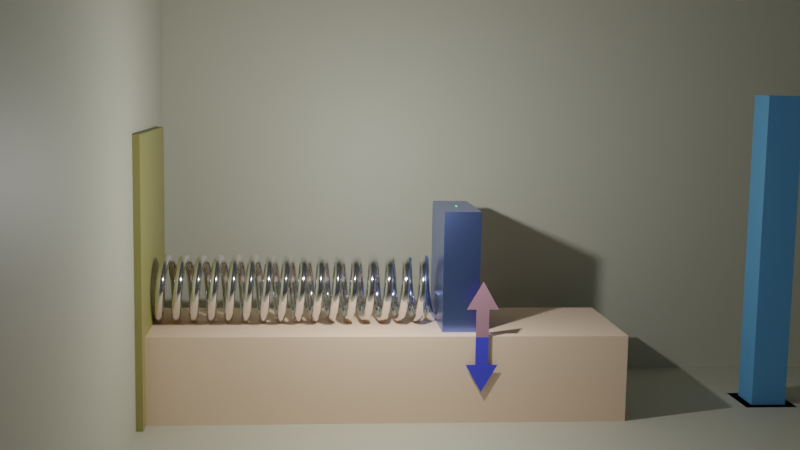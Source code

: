 # Source: spring.blend  (saved by Blender 3.4.6; exported with 4.5.12 LTS)
import bpy
from mathutils import Matrix  # noqa: F401  (used for matrix-valued properties, if any)

bpy.ops.wm.read_factory_settings(use_empty=True)
scene = bpy.context.scene
scene.name = 'Scene'

# ---- collections
col_collection = bpy.data.collections.new('Collection'); scene.collection.children.link(col_collection)

# ---- materials (node trees are filled in below, after node groups)
mat_energy_material = bpy.data.materials.new('Energy Material')
mat_energy_material.surface_render_method = 'BLENDED'
mat_energy_material.blend_method = 'BLEND'
mat_energy_material.alpha_threshold = 0.0
mat_energy_material.use_transparent_shadow = False
mat_energy_material.use_raytrace_refraction = True
mat_energy_material.use_screen_refraction = True
mat_energy_material.thickness_mode = 'SLAB'
mat_energy_material.roughness = 0.5
mat_energy_material.line_color = (0.0, 0.0, 0.0, 1.0)
mat_spring_material = bpy.data.materials.new('Spring Material')
mat_spring_material.use_transparent_shadow = False
mat_plunger_material = bpy.data.materials.new('Plunger Material')
mat_plunger_material.use_transparent_shadow = False
mat_base_material = bpy.data.materials.new('Base Material')
mat_base_material.use_transparent_shadow = False
mat_base_material.use_raytrace_refraction = True
mat_base_material.use_screen_refraction = True
mat_base_material.thickness_mode = 'SLAB'
mat_graph_material = bpy.data.materials.new('Graph Material')
mat_graph_material.use_transparent_shadow = False
mat_amplitude_material = bpy.data.materials.new('Amplitude Material')
mat_amplitude_material.use_transparent_shadow = False
mat_wall_material = bpy.data.materials.new('Wall Material')
mat_wall_material.use_transparent_shadow = False
mat_reaction_arrow_material = bpy.data.materials.new('Reaction Arrow Material')
mat_reaction_arrow_material.use_transparent_shadow = False
mat_weight_arrow_material = bpy.data.materials.new('Weight Arrow Material')
mat_weight_arrow_material.use_transparent_shadow = False
mat_material = bpy.data.materials.new('Material')
mat_material.use_transparent_shadow = False

# ---- node groups
ng_getarrow_076 = bpy.data.node_groups.new('getArrow.076', 'GeometryNodeTree')
_s = ng_getarrow_076.interface.new_socket(name='Arrow', in_out='OUTPUT', socket_type='NodeSocketGeometry')
_s = ng_getarrow_076.interface.new_socket(name='Head Size', in_out='INPUT', socket_type='NodeSocketFloat')
_s = ng_getarrow_076.interface.new_socket(name='Arrow Length', in_out='INPUT', socket_type='NodeSocketFloat')
_s = ng_getarrow_076.interface.new_socket(name='Thickness Factor#', in_out='INPUT', socket_type='NodeSocketFloat')
_s.default_value = 0.5
_s = ng_getarrow_076.interface.new_socket(name='Arrow Material', in_out='INPUT', socket_type='NodeSocketMaterial')
ng_getarrow_076.is_modifier = True
_N = ng_getarrow_076.nodes; _L = ng_getarrow_076.links
n0 = _N.new('NodeGroupInput'); n0.name = 'Group Input'; n0.location = (-3180, -22)
n0.label = 'Group Input'
n1 = _N.new('GeometryNodeCurvePrimitiveCircle'); n1.name = 'Curve Circle'; n1.location = (-1280, 220)
n1.inputs[0].default_value = 3
n2 = _N.new('ShaderNodeMath'); n2.name = 'Math'; n2.location = (-2990, 77)
n2.label = 'Multiply'
n2.operation = 'MULTIPLY'
n2.inputs[0].default_value = 2.0
n3 = _N.new('ShaderNodeMath'); n3.name = 'Math.001'; n3.location = (-2990, 259)
n3.operation = 'COSINE'
n4 = _N.new('ShaderNodeMath'); n4.name = 'Math.002'; n4.location = (-3180, 160)
n4.operation = 'RADIANS'
n4.inputs[0].default_value = 30.0
n5 = _N.new('ShaderNodeMath'); n5.name = 'Math.003'; n5.location = (-2800, 168)
n5.label = 'Multiply'
n5.operation = 'MULTIPLY'
n6 = _N.new('ShaderNodeMath'); n6.name = 'Math.004'; n6.location = (-2800, -36)
n6.operation = 'SINE'
n7 = _N.new('ShaderNodeMath'); n7.name = 'Math.005'; n7.location = (-2990, -127)
n7.operation = 'RADIANS'
n7.inputs[0].default_value = 60.0
n8 = _N.new('ShaderNodeMath'); n8.name = 'Math.006'; n8.location = (-2610, 77)
n8.label = 'Multiply'
n8.operation = 'MULTIPLY'
n9 = _N.new('ShaderNodeMath'); n9.name = 'Math.007'; n9.location = (-1660, 179)
n9.label = 'Multiply'
n9.operation = 'MULTIPLY'
n10 = _N.new('ShaderNodeMath'); n10.name = 'Math.008'; n10.location = (-2420, 77)
n10.label = 'Subtract'
n10.operation = 'SUBTRACT'
n11 = _N.new('GeometryNodeCurvePrimitiveQuadrilateral'); n11.name = 'Quadrilateral'; n11.location = (-1470, 149)
n12 = _N.new('ShaderNodeMath'); n12.name = 'Math.009'; n12.location = (-2230, 77)
n12.label = 'Multiply'
n12.operation = 'MULTIPLY'
n12.inputs[0].default_value = -1.0
n13 = _N.new('ShaderNodeMath'); n13.name = 'Math.010'; n13.location = (-2040, 77)
n13.label = 'Divide'
n13.operation = 'DIVIDE'
n13.inputs[1].default_value = 2.0
n14 = _N.new('ShaderNodeMath'); n14.name = 'Math.011'; n14.location = (-1850, 77)
n14.label = 'Add'
n15 = _N.new('ShaderNodeMath'); n15.name = 'Math.012'; n15.location = (-1660, -25)
n15.label = 'Subtract'
n15.operation = 'SUBTRACT'
n16 = _N.new('GeometryNodeTransform'); n16.name = 'Transform'; n16.location = (-1280, 41)
n17 = _N.new('ShaderNodeCombineXYZ'); n17.name = 'Combine XYZ'; n17.location = (-1470, -30)
n18 = _N.new('GeometryNodeRealizeInstances'); n18.name = 'Realize Instances'; n18.location = (-900, -47)
n19 = _N.new('GeometryNodeJoinGeometry'); n19.name = 'Join Geometry'; n19.location = (-1090, -64)
n20 = _N.new('ShaderNodeMath'); n20.name = 'Math.013'; n20.location = (-1090, 140)
n20.label = 'Subtract'
n20.operation = 'SUBTRACT'
n21 = _N.new('GeometryNodeSetPosition'); n21.name = 'Set Position'; n21.location = (-710, 70)
n22 = _N.new('ShaderNodeCombineXYZ'); n22.name = 'Combine XYZ.001'; n22.location = (-900, 122)
n23 = _N.new('GeometryNodeFillCurve'); n23.name = 'Fill Curve'; n23.location = (-520, 52)
n24 = _N.new('GeometryNodeSetMaterial'); n24.name = 'Set Material'; n24.location = (-330, 60)
n25 = _N.new('NodeGroupOutput'); n25.name = 'Group Output.001'; n25.location = (-140, 36)
_L.new(n0.outputs[0], n1.inputs[4])
_L.new(n0.outputs[0], n2.inputs[1])
_L.new(n4.outputs[0], n3.inputs[0])
_L.new(n2.outputs[0], n5.inputs[0])
_L.new(n3.outputs[0], n5.inputs[1])
_L.new(n7.outputs[0], n6.inputs[0])
_L.new(n5.outputs[0], n8.inputs[0])
_L.new(n6.outputs[0], n8.inputs[1])
_L.new(n5.outputs[0], n9.inputs[0])
_L.new(n0.outputs[2], n9.inputs[1])
_L.new(n0.outputs[1], n10.inputs[0])
_L.new(n8.outputs[0], n10.inputs[1])
_L.new(n10.outputs[0], n11.inputs[0])
_L.new(n9.outputs[0], n11.inputs[1])
_L.new(n10.outputs[0], n12.inputs[1])
_L.new(n12.outputs[0], n13.inputs[0])
_L.new(n13.outputs[0], n14.inputs[0])
_L.new(n0.outputs[0], n14.inputs[1])
_L.new(n14.outputs[0], n15.inputs[0])
_L.new(n8.outputs[0], n15.inputs[1])
_L.new(n15.outputs[0], n17.inputs[0])
_L.new(n11.outputs[0], n16.inputs[0])
_L.new(n17.outputs[0], n16.inputs[1])
_L.new(n1.outputs[0], n19.inputs[0])
_L.new(n16.outputs[0], n19.inputs[0])
_L.new(n19.outputs[0], n18.inputs[0])
_L.new(n0.outputs[1], n20.inputs[0])
_L.new(n0.outputs[0], n20.inputs[1])
_L.new(n20.outputs[0], n22.inputs[0])
_L.new(n18.outputs[0], n21.inputs[0])
_L.new(n22.outputs[0], n21.inputs[3])
_L.new(n21.outputs[0], n23.inputs[0])
_L.new(n23.outputs[0], n24.inputs[0])
_L.new(n0.outputs[3], n24.inputs[2])
_L.new(n24.outputs[0], n25.inputs[0])
n25.is_active_output = True
ng_geometry_nodes_group = bpy.data.node_groups.new('Geometry Nodes Group', 'GeometryNodeTree')
_s = ng_geometry_nodes_group.interface.new_socket(name='Geometry', in_out='OUTPUT', socket_type='NodeSocketGeometry')
_s = ng_geometry_nodes_group.interface.new_socket(name='Base Height', in_out='INPUT', socket_type='NodeSocketFloat')
_s.default_value = 2.0
_s = ng_geometry_nodes_group.interface.new_socket(name='Spring Radius', in_out='INPUT', socket_type='NodeSocketFloat')
_s.default_value = 1.0
_s = ng_geometry_nodes_group.interface.new_socket(name='Spring Rotations', in_out='INPUT', socket_type='NodeSocketInt')
_s.default_value = 10
_s = ng_geometry_nodes_group.interface.new_socket(name='Spring Length Per Rotation', in_out='INPUT', socket_type='NodeSocketFloat')
_s.default_value = 0.5
_s = ng_geometry_nodes_group.interface.new_socket(name='Spring Thickness', in_out='INPUT', socket_type='NodeSocketFloat')
_s.default_value = 0.15
_s = ng_geometry_nodes_group.interface.new_socket(name='Force', in_out='INPUT', socket_type='NodeSocketFloat')
_s.default_value = 1.8
_s = ng_geometry_nodes_group.interface.new_socket(name='Elasticity', in_out='INPUT', socket_type='NodeSocketFloat')
_s.default_value = 2.0
_s = ng_geometry_nodes_group.interface.new_socket(name='Damping Factor', in_out='INPUT', socket_type='NodeSocketFloat')
_s.default_value = 0.1
_s = ng_geometry_nodes_group.interface.new_socket(name='Graph Height', in_out='INPUT', socket_type='NodeSocketFloat')
_s.default_value = 5.0
_s = ng_geometry_nodes_group.interface.new_socket(name='Graph Resolution', in_out='INPUT', socket_type='NodeSocketInt')
_s.default_value = 300
_s = ng_geometry_nodes_group.interface.new_socket(name='Graph Granule Size', in_out='INPUT', socket_type='NodeSocketFloat')
_s.default_value = 0.02
_s = ng_geometry_nodes_group.interface.new_socket(name='Indicator Height Factor', in_out='INPUT', socket_type='NodeSocketFloat')
_s.default_value = 4.0
_s = ng_geometry_nodes_group.interface.new_socket(name='Indicator Offset', in_out='INPUT', socket_type='NodeSocketFloat')
_s.default_value = 4.0
_s = ng_geometry_nodes_group.interface.new_socket(name='Energy Cube Material', in_out='INPUT', socket_type='NodeSocketMaterial')
_s.default_value = mat_energy_material
_s = ng_geometry_nodes_group.interface.new_socket(name='Amplitude Cube Material', in_out='INPUT', socket_type='NodeSocketMaterial')
_s.default_value = mat_amplitude_material
_s = ng_geometry_nodes_group.interface.new_socket(name='Spring Material', in_out='INPUT', socket_type='NodeSocketMaterial')
_s.default_value = mat_spring_material
_s = ng_geometry_nodes_group.interface.new_socket(name='Plunger Material', in_out='INPUT', socket_type='NodeSocketMaterial')
_s.default_value = mat_plunger_material
_s = ng_geometry_nodes_group.interface.new_socket(name='Base Material', in_out='INPUT', socket_type='NodeSocketMaterial')
_s.default_value = mat_base_material
_s = ng_geometry_nodes_group.interface.new_socket(name='Wall Material', in_out='INPUT', socket_type='NodeSocketMaterial')
_s.default_value = mat_wall_material
_s = ng_geometry_nodes_group.interface.new_socket(name='Graph Material', in_out='INPUT', socket_type='NodeSocketMaterial')
_s.default_value = mat_graph_material
_s = ng_geometry_nodes_group.interface.new_socket(name='Reaction Arrow Material', in_out='INPUT', socket_type='NodeSocketMaterial')
_s.default_value = mat_reaction_arrow_material
_s = ng_geometry_nodes_group.interface.new_socket(name='Weight Arrow Material', in_out='INPUT', socket_type='NodeSocketMaterial')
_s.default_value = mat_weight_arrow_material
ng_geometry_nodes_group.is_modifier = True
_N = ng_geometry_nodes_group.nodes; _L = ng_geometry_nodes_group.links
n0 = _N.new('GeometryNodeStoreNamedAttribute'); n0.name = 'Store Named Attribute.005'; n0.location = (-6585, 138)
n0.data_type = 'FLOAT_VECTOR'
n0.domain = 'CORNER'
n0.inputs[2].default_value = 'uv_map'
n1 = _N.new('GeometryNodeStoreNamedAttribute'); n1.name = 'Store Named Attribute.004'; n1.location = (-1875, 155)
n1.data_type = 'FLOAT_VECTOR'
n1.domain = 'CORNER'
n1.inputs[2].default_value = 'uv_map'
n2 = _N.new('GeometryNodeStoreNamedAttribute'); n2.name = 'Store Named Attribute.003'; n2.location = (-2255, -409)
n2.data_type = 'FLOAT_VECTOR'
n2.domain = 'CORNER'
n2.inputs[2].default_value = 'uv_map'
n3 = _N.new('GeometryNodeStoreNamedAttribute'); n3.name = 'Store Named Attribute.002'; n3.location = (-5420, 159)
n3.data_type = 'FLOAT_VECTOR'
n3.domain = 'CORNER'
n3.inputs[2].default_value = 'uv_map'
n4 = _N.new('GeometryNodeStoreNamedAttribute'); n4.name = 'Store Named Attribute.001'; n4.location = (-2255, 550)
n4.data_type = 'FLOAT_VECTOR'
n4.domain = 'CORNER'
n4.inputs[2].default_value = 'uv_map'
n5 = _N.new('GeometryNodeStoreNamedAttribute'); n5.name = 'Store Named Attribute'; n5.location = (-3205, -218)
n5.data_type = 'FLOAT_VECTOR'
n5.domain = 'CORNER'
n5.inputs[2].default_value = 'uv_map'
n6 = _N.new('NodeGroupInput'); n6.name = 'Group Input'; n6.location = (-8320, 267)
n7 = _N.new('ShaderNodeValue'); n7.name = 'Value'; n7.location = (-5660, -434)
n7.label = 'pi'
n7.outputs[0].default_value = 3.142
n8 = _N.new('ShaderNodeValue'); n8.name = 'Value.001'; n8.location = (-7940, -62)
n8.label = 'e'
n8.outputs[0].default_value = 2.718
n9 = _N.new('ShaderNodeMath'); n9.name = 'Math'; n9.location = (-7180, 168)
n9.label = 'Multiply'
n9.operation = 'MULTIPLY'
n10 = _N.new('GeometryNodeInputSceneTime'); n10.name = 'Scene Time'; n10.location = (-8130, -66)
n11 = _N.new('ShaderNodeMath'); n11.name = 'Math.001'; n11.location = (-6610, 342)
n11.label = 'Divide'
n11.operation = 'DIVIDE'
n12 = _N.new('ShaderNodeMath'); n12.name = 'Math.002'; n12.location = (-6990, 229)
n12.label = 'Add'
n12.inputs[1].default_value = 5.0
n13 = _N.new('ShaderNodeMath'); n13.name = 'Math.003'; n13.location = (-5230, 104)
n13.label = 'Add'
n13.inputs[1].default_value = 3.0
n14 = _N.new('GeometryNodeMeshCube'); n14.name = 'Cube'; n14.location = (-3230, -218)
n15 = _N.new('ShaderNodeCombineXYZ'); n15.name = 'Combine XYZ'; n15.location = (-3610, -60)
n16 = _N.new('GeometryNodeTransform'); n16.name = 'Transform'; n16.location = (-710, -475)
n17 = _N.new('ShaderNodeCombineXYZ'); n17.name = 'Combine XYZ.001'; n17.location = (-3610, -229)
n18 = _N.new('ShaderNodeMath'); n18.name = 'Math.004'; n18.location = (-3800, 458)
n18.label = 'Divide'
n18.operation = 'DIVIDE'
n18.inputs[1].default_value = 2.0
n19 = _N.new('ShaderNodeMath'); n19.name = 'Math.005'; n19.location = (-3800, 254)
n19.label = 'Divide'
n19.operation = 'DIVIDE'
n19.inputs[1].default_value = 2.0
n20 = _N.new('GeometryNodeSetMaterial'); n20.name = 'Set Material'; n20.location = (-520, -194)
n21 = _N.new('ShaderNodeMath'); n21.name = 'Math.006'; n21.location = (-8130, 138)
n21.label = 'Multiply'
n21.operation = 'MULTIPLY'
n21.inputs[0].default_value = -1.0
n22 = _N.new('ShaderNodeMath'); n22.name = 'Math.007'; n22.location = (-7940, 142)
n22.label = 'Multiply'
n22.operation = 'MULTIPLY'
n23 = _N.new('ShaderNodeMath'); n23.name = 'Math.008'; n23.location = (-7750, -25)
n23.label = 'Power'
n23.operation = 'POWER'
n24 = _N.new('ShaderNodeMath'); n24.name = 'Math.009'; n24.location = (-7560, -14)
n24.label = 'Multiply'
n24.operation = 'MULTIPLY'
n25 = _N.new('ShaderNodeMath'); n25.name = 'Math.010'; n25.location = (-7560, 168)
n25.operation = 'SINE'
n26 = _N.new('ShaderNodeMath'); n26.name = 'Math.011'; n26.location = (-7750, 179)
n26.label = 'Multiply'
n26.operation = 'MULTIPLY'
n27 = _N.new('ShaderNodeMath'); n27.name = 'Math.012'; n27.location = (-7370, 77)
n27.label = 'Multiply'
n27.operation = 'MULTIPLY'
n28 = _N.new('ShaderNodeMath'); n28.name = 'Math.013'; n28.location = (-2660, 246)
n28.label = 'Add'
n28.inputs[1].default_value = 2.0
n29 = _N.new('ShaderNodeMath'); n29.name = 'Math.014'; n29.location = (-6230, 268)
n29.label = 'Multiply'
n29.operation = 'MULTIPLY'
n29.inputs[1].default_value = 4.0
n30 = _N.new('FunctionNodeInputInt'); n30.name = 'Integer'; n30.location = (-6040, 335)
n30.label = 'plungerThickness'
n30.integer = 1
n30.outputs[0].default_value = 0
n31 = _N.new('GeometryNodeMeshCube'); n31.name = 'Cube.001'; n31.location = (-2280, 550)
n32 = _N.new('ShaderNodeCombineXYZ'); n32.name = 'Combine XYZ.002'; n32.location = (-2470, 538)
n33 = _N.new('ShaderNodeMath'); n33.name = 'Math.015'; n33.location = (-5660, 514)
n33.label = 'Divide'
n33.operation = 'DIVIDE'
n33.inputs[1].default_value = 2.0
n34 = _N.new('ShaderNodeMath'); n34.name = 'Math.016'; n34.location = (-5445, 995)
n34.label = 'Add'
n35 = _N.new('ShaderNodeMath'); n35.name = 'Math.017'; n35.location = (-5230, 920)
n35.label = 'Subtract'
n35.operation = 'SUBTRACT'
n36 = _N.new('FunctionNodeInputInt'); n36.name = 'Integer.001'; n36.location = (-2470, 370)
n36.label = 'plungerY'
n36.outputs[0].default_value = 0
n37 = _N.new('ShaderNodeMath'); n37.name = 'Math.018'; n37.location = (-5445, 791)
n37.label = 'Divide'
n37.operation = 'DIVIDE'
n37.inputs[1].default_value = 2.0
n38 = _N.new('ShaderNodeMath'); n38.name = 'Math.019'; n38.location = (-5230, 512)
n38.label = 'Add'
n39 = _N.new('GeometryNodeTransform'); n39.name = 'Transform.001'; n39.location = (-710, 316)
n40 = _N.new('ShaderNodeCombineXYZ'); n40.name = 'Combine XYZ.003'; n40.location = (-2280, 359)
n41 = _N.new('GeometryNodeSetMaterial'); n41.name = 'Set Material.001'; n41.location = (-520, 313)
n42 = _N.new('GeometryNodeCurvePrimitiveCircle'); n42.name = 'Curve Circle'; n42.location = (-2280, -61)
n43 = _N.new('GeometryNodeCurveSpiral'); n43.name = 'Spiral'; n43.location = (-2850, -112)
n44 = _N.new('GeometryNodeTransform'); n44.name = 'Transform.002'; n44.location = (-2470, 240)
n45 = _N.new('ShaderNodeCombineXYZ'); n45.name = 'Combine XYZ.004'; n45.location = (-2660, 42)
n46 = _N.new('ShaderNodeMath'); n46.name = 'Math.020'; n46.location = (-3040, 179)
n46.label = 'Add'
n47 = _N.new('ShaderNodeMath'); n47.name = 'Math.021'; n47.location = (-2850, 296)
n47.label = 'Add'
n48 = _N.new('ShaderNodeCombineXYZ'); n48.name = 'Combine XYZ.005'; n48.location = (-2660, -127)
n49 = _N.new('ShaderNodeMath'); n49.name = 'Math.022'; n49.location = (-2850, 92)
n49.label = 'Divide'
n49.operation = 'DIVIDE'
n49.inputs[1].default_value = 2.0
n50 = _N.new('ShaderNodeSeparateXYZ'); n50.name = 'Separate XYZ'; n50.location = (-6800, -279)
n51 = _N.new('GeometryNodeInputPosition'); n51.name = 'Position'; n51.location = (-6990, -179)
n52 = _N.new('ShaderNodeMath'); n52.name = 'Math.023'; n52.location = (-3230, 359)
n52.label = 'Divide'
n52.operation = 'DIVIDE'
n53 = _N.new('ShaderNodeMath'); n53.name = 'Math.024'; n53.location = (-3610, 348)
n53.label = 'Multiply'
n53.operation = 'MULTIPLY'
n53.inputs[0].default_value = 2.0
n54 = _N.new('ShaderNodeMath'); n54.name = 'Math.025'; n54.location = (-3420, 244)
n54.label = 'Subtract'
n54.operation = 'SUBTRACT'
n55 = _N.new('ShaderNodeMath'); n55.name = 'Math.026'; n55.location = (-3420, 448)
n55.label = 'Divide'
n55.operation = 'DIVIDE'
n55.inputs[1].default_value = 2.0
n56 = _N.new('ShaderNodeMath'); n56.name = 'Math.027'; n56.location = (-3230, 155)
n56.label = 'Subtract'
n56.operation = 'SUBTRACT'
n57 = _N.new('ShaderNodeMath'); n57.name = 'Math.028'; n57.location = (-3040, -25)
n57.label = 'Multiply'
n57.operation = 'MULTIPLY'
n58 = _N.new('GeometryNodeSetPosition'); n58.name = 'Set Position'; n58.location = (-2280, 190)
n59 = _N.new('ShaderNodeCombineXYZ'); n59.name = 'Combine XYZ.006'; n59.location = (-2470, -12)
n60 = _N.new('GeometryNodeCurveToMesh'); n60.name = 'Curve to Mesh'; n60.location = (-710, 5)
n60.inputs[3].default_value = True
n61 = _N.new('GeometryNodeSetMaterial'); n61.name = 'Set Material.002'; n61.location = (-520, 144)
n62 = _N.new('ShaderNodeCombineXYZ'); n62.name = 'Combine XYZ.007'; n62.location = (-5660, -96)
n63 = _N.new('ShaderNodeMath'); n63.name = 'Math.029'; n63.location = (-5850, -127)
n63.label = 'Add'
n64 = _N.new('ShaderNodeCombineXYZ'); n64.name = 'Combine XYZ.008'; n64.location = (-5660, -266)
n65 = _N.new('ShaderNodeMath'); n65.name = 'Math.030'; n65.location = (-6040, -181)
n65.label = 'Add'
n66 = _N.new('ShaderNodeMath'); n66.name = 'Math.031'; n66.location = (-5850, -331)
n66.label = 'Add'
n67 = _N.new('GeometryNodeMeshLine'); n67.name = 'Mesh Line'; n67.location = (-5445, 383)
n68 = _N.new('GeometryNodeInstanceOnPoints'); n68.name = 'Instance on Points'; n68.location = (-5230, -269)
n69 = _N.new('GeometryNodeMeshUVSphere'); n69.name = 'UV Sphere'; n69.location = (-5445, 159)
n70 = _N.new('ShaderNodeMath'); n70.name = 'Math.032'; n70.location = (-6040, 1)
n70.operation = 'SINE'
n71 = _N.new('GeometryNodeInputIndex'); n71.name = 'Index'; n71.location = (-6800, 398)
n72 = _N.new('ShaderNodeMath'); n72.name = 'Math.033'; n72.location = (-6610, 546)
n72.label = 'Subtract'
n72.operation = 'SUBTRACT'
n73 = _N.new('ShaderNodeMath'); n73.name = 'Math.034'; n73.location = (-6420, 628)
n73.label = 'Divide'
n73.operation = 'DIVIDE'
n74 = _N.new('ShaderNodeMath'); n74.name = 'Math.035'; n74.location = (-6230, 472)
n74.label = 'Multiply'
n74.operation = 'MULTIPLY'
n75 = _N.new('ShaderNodeMath'); n75.name = 'Math.036'; n75.location = (-5850, 77)
n75.label = 'Multiply'
n75.operation = 'MULTIPLY'
n76 = _N.new('GeometryNodeSwitch'); n76.name = 'Switch'; n76.location = (-5660, 106)
n76.input_type = 'FLOAT'
n76.inputs[1].default_value = 0.0
n77 = _N.new('FunctionNodeCompare'); n77.name = 'Compare'; n77.location = (-5850, 281)
n77.data_type = 'INT'
n77.inputs[6].default_value = (0.0, 0.0, 0.0, 0.0)
n77.inputs[7].default_value = (0.0, 0.0, 0.0, 0.0)
n78 = _N.new('GeometryNodeInputIndex'); n78.name = 'Index.001'; n78.location = (-6230, 572)
n79 = _N.new('ShaderNodeMath'); n79.name = 'Math.037'; n79.location = (-6040, 205)
n79.label = 'Subtract'
n79.operation = 'SUBTRACT'
n80 = _N.new('ShaderNodeMath'); n80.name = 'Math.038'; n80.location = (-5850, 485)
n80.label = 'Divide'
n80.operation = 'DIVIDE'
n80.inputs[1].default_value = 2.0
n81 = _N.new('ShaderNodeMath'); n81.name = 'Math.039'; n81.location = (-5660, 310)
n81.label = 'Add'
n82 = _N.new('ShaderNodeMath'); n82.name = 'Math.040'; n82.location = (-5445, 587)
n82.label = 'Subtract'
n82.operation = 'SUBTRACT'
n83 = _N.new('ShaderNodeCombineXYZ'); n83.name = 'Combine XYZ.009'; n83.location = (-5230, -100)
n84 = _N.new('GeometryNodeSetPosition'); n84.name = 'Set Position.001'; n84.location = (-5040, -305)
n85 = _N.new('GeometryNodeSetMaterial'); n85.name = 'Set Material.003'; n85.location = (-4610, -92)
n86 = _N.new('ShaderNodeMath'); n86.name = 'Math.041'; n86.location = (-3420, 40)
n86.label = 'Add'
n86.inputs[1].default_value = 1.0
n87 = _N.new('ShaderNodeValue'); n87.name = 'Value.002'; n87.location = (-3420, -164)
n87.label = 'wallThickness'
n87.outputs[0].default_value = 0.2
n88 = _N.new('ShaderNodeMath'); n88.name = 'Math.042'; n88.location = (-3610, 144)
n88.label = 'Add'
n89 = _N.new('ShaderNodeMath'); n89.name = 'Math.043'; n89.location = (-3420, -294)
n89.label = 'Add'
n89.inputs[1].default_value = 2.0
n90 = _N.new('GeometryNodeMeshCube'); n90.name = 'Cube.002'; n90.location = (-2280, -409)
n91 = _N.new('ShaderNodeCombineXYZ'); n91.name = 'Combine XYZ.010'; n91.location = (-3230, -49)
n92 = _N.new('GeometryNodeTransform'); n92.name = 'Transform.003'; n92.location = (-710, -164)
n93 = _N.new('ShaderNodeCombineXYZ'); n93.name = 'Combine XYZ.011'; n93.location = (-2280, -240)
n94 = _N.new('ShaderNodeMath'); n94.name = 'Math.044'; n94.location = (-2470, -180)
n94.label = 'Divide'
n94.operation = 'DIVIDE'
n94.inputs[1].default_value = -2.0
n95 = _N.new('ShaderNodeMath'); n95.name = 'Math.045'; n95.location = (-2470, -384)
n95.label = 'Divide'
n95.operation = 'DIVIDE'
n95.inputs[1].default_value = 2.0
n96 = _N.new('GeometryNodeSetMaterial'); n96.name = 'Set Material.004'; n96.location = (-520, -25)
n97 = _N.new('GeometryNodeMeshCube'); n97.name = 'Cube.003'; n97.location = (-1900, 155)
n98 = _N.new('ShaderNodeCombineXYZ'); n98.name = 'Combine XYZ.012'; n98.location = (-2090, 162)
n98.inputs[0].default_value = 1.0
n98.inputs[1].default_value = 1.0
n98.inputs[2].default_value = 1.0
n99 = _N.new('ShaderNodeMath'); n99.name = 'Math.046'; n99.location = (-6420, 42)
n99.label = 'Add'
n100 = _N.new('FunctionNodeInputInt'); n100.name = 'Integer.002'; n100.location = (-6230, -492)
n100.label = 'amplY'
n100.outputs[0].default_value = 0
n101 = _N.new('GeometryNodeTransform'); n101.name = 'Transform.004'; n101.location = (-900, -311)
n102 = _N.new('ShaderNodeCombineXYZ'); n102.name = 'Combine XYZ.013'; n102.location = (-1710, 60)
n102.inputs[2].default_value = 0.5
n103 = _N.new('FunctionNodeCompare'); n103.name = 'Compare.001'; n103.location = (-6610, -392)
n103.inputs[6].default_value = (0.0, 0.0, 0.0, 0.0)
n103.inputs[7].default_value = (0.0, 0.0, 0.0, 0.0)
n104 = _N.new('ShaderNodeCombineXYZ'); n104.name = 'Combine XYZ.014'; n104.location = (-1900, -36)
n105 = _N.new('ShaderNodeMath'); n105.name = 'Math.047'; n105.location = (-2090, -8)
n105.label = 'Multiply'
n105.operation = 'MULTIPLY'
n106 = _N.new('GeometryNodeSetPosition'); n106.name = 'Set Position.002'; n106.location = (-710, 567)
n107 = _N.new('GeometryNodeSetMaterial'); n107.name = 'Set Material.005'; n107.location = (-520, 482)
n108 = _N.new('GeometryNodeMeshCube'); n108.name = 'Cube.004'; n108.location = (-6610, 138)
n109 = _N.new('ShaderNodeCombineXYZ'); n109.name = 'Combine XYZ.015'; n109.location = (-6800, 298)
n109.inputs[0].default_value = 1.5
n109.inputs[1].default_value = 1.5
n109.inputs[2].default_value = 1.0
n110 = _N.new('GeometryNodeTransform'); n110.name = 'Transform.005'; n110.location = (-6420, -366)
n111 = _N.new('ShaderNodeCombineXYZ'); n111.name = 'Combine XYZ.016'; n111.location = (-6610, -54)
n111.inputs[2].default_value = 0.5
n112 = _N.new('ShaderNodeMath'); n112.name = 'Math.048'; n112.location = (-6800, 129)
n112.label = 'Add'
n113 = _N.new('ShaderNodeCombineXYZ'); n113.name = 'Combine XYZ.017'; n113.location = (-6610, -222)
n114 = _N.new('ShaderNodeMath'); n114.name = 'Math.049'; n114.location = (-7180, -36)
n114.operation = 'ABSOLUTE'
n115 = _N.new('ShaderNodeMath'); n115.name = 'Math.050'; n115.location = (-6990, 25)
n115.label = 'Multiply'
n115.operation = 'MULTIPLY'
n116 = _N.new('ShaderNodeMath'); n116.name = 'Math.051'; n116.location = (-6800, -75)
n116.label = 'Subtract'
n116.operation = 'SUBTRACT'
n116.inputs[1].default_value = 0.01
n117 = _N.new('GeometryNodeSetPosition'); n117.name = 'Set Position.003'; n117.location = (-5445, -794)
n118 = _N.new('GeometryNodeSetMaterial'); n118.name = 'Set Material.006'; n118.location = (-4610, -430)
n119 = _N.new('ShaderNodeValue'); n119.name = 'Value.003'; n119.location = (-5040, 493)
n119.label = 'headSize'
n119.outputs[0].default_value = 0.5
n120 = _N.new('ShaderNodeValue'); n120.name = 'Value.004'; n120.location = (-5040, 159)
n120.label = 'arrowlen'
n120.outputs[0].default_value = 1.5
n121 = _N.new('ShaderNodeValue'); n121.name = 'Value.005'; n121.location = (-3990, 244)
n121.label = 'thicknessFact'
n121.outputs[0].default_value = 0.4
n122 = _N.new('ShaderNodeValue'); n122.name = 'Value.006'; n122.location = (-5040, -175)
n122.label = 'yOff'
n122.outputs[0].default_value = 0.1
n123 = _N.new('GeometryNodeGroup'); n123.name = 'getArrow'; n123.location = (-3800, 50)
n123.label = 'getArrow'
n123.node_tree = ng_getarrow_076
n124 = _N.new('GeometryNodeTransform'); n124.name = 'Transform.006'; n124.location = (-710, -786)
n125 = _N.new('ShaderNodeCombineXYZ'); n125.name = 'Combine XYZ.018'; n125.location = (-3800, -170)
n126 = _N.new('ShaderNodeMath'); n126.name = 'Math.052'; n126.location = (-4180, 341)
n126.label = 'Multiply'
n126.operation = 'MULTIPLY'
n126.inputs[0].default_value = -1.0
n127 = _N.new('ShaderNodeMath'); n127.name = 'Math.053'; n127.location = (-3990, -90)
n127.label = 'Divide'
n127.operation = 'DIVIDE'
n127.inputs[1].default_value = 2.0
n128 = _N.new('ShaderNodeMath'); n128.name = 'Math.054'; n128.location = (-3990, 114)
n128.label = 'Divide'
n128.operation = 'DIVIDE'
n128.inputs[1].default_value = 2.0
n129 = _N.new('ShaderNodeMath'); n129.name = 'Math.055'; n129.location = (-5230, 716)
n129.label = 'Divide'
n129.operation = 'DIVIDE'
n129.inputs[1].default_value = 2.0
n130 = _N.new('ShaderNodeMath'); n130.name = 'Math.056'; n130.location = (-5040, 697)
n130.label = 'Add'
n131 = _N.new('ShaderNodeMath'); n131.name = 'Math.057'; n131.location = (-5040, 29)
n131.label = 'Divide'
n131.operation = 'DIVIDE'
n131.inputs[1].default_value = -2.0
n132 = _N.new('ShaderNodeMath'); n132.name = 'Math.058'; n132.location = (-4825, -626)
n132.label = 'Subtract'
n132.operation = 'SUBTRACT'
n133 = _N.new('ShaderNodeMath'); n133.name = 'Math.059'; n133.location = (-5230, 308)
n133.label = 'Divide'
n133.operation = 'DIVIDE'
n133.inputs[1].default_value = 2.0
n134 = _N.new('ShaderNodeMath'); n134.name = 'Math.060'; n134.location = (-5040, 363)
n134.label = 'Subtract'
n134.operation = 'SUBTRACT'
n135 = _N.new('ShaderNodeCombineXYZ'); n135.name = 'Combine XYZ.019'; n135.location = (-710, 987)
n136 = _N.new('GeometryNodeTransform'); n136.name = 'Transform.007'; n136.location = (-520, -363)
n137 = _N.new('GeometryNodeFillCurve'); n137.name = 'Fill Curve'; n137.location = (-4610, 402)
n138 = _N.new('GeometryNodeStringToCurves'); n138.name = 'String to Curves'; n138.location = (-4850, 398)
n138.font = None
n138.inputs[0].default_value = 'Reaction'
n138.inputs[1].default_value = 0.5
n139 = _N.new('ShaderNodeMath'); n139.name = 'Math.061'; n139.location = (-4825, -218)
n139.label = 'Add'
n140 = _N.new('ShaderNodeMath'); n140.name = 'Math.062'; n140.location = (-4825, -422)
n140.label = 'Add'
n141 = _N.new('GeometryNodeTransform'); n141.name = 'Transform.008'; n141.location = (-4395, -207)
n142 = _N.new('ShaderNodeCombineXYZ'); n142.name = 'Combine XYZ.020'; n142.location = (-4610, 78)
n143 = _N.new('ShaderNodeCombineXYZ'); n143.name = 'Combine XYZ.021'; n143.location = (-4610, 246)
n144 = _N.new('ShaderNodeMath'); n144.name = 'Math.063'; n144.location = (-4825, -14)
n144.label = 'Divide'
n144.operation = 'DIVIDE'
n144.inputs[1].default_value = 2.0
n145 = _N.new('GeometryNodeSetMaterial'); n145.name = 'Set Material.007'; n145.location = (-520, -843)
n146 = _N.new('GeometryNodeGroup'); n146.name = 'getArrow.001'; n146.location = (-900, 403)
n146.label = 'getArrow'
n146.node_tree = ng_getarrow_076
n147 = _N.new('GeometryNodeTransform'); n147.name = 'Transform.009'; n147.location = (-710, 1298)
n148 = _N.new('ShaderNodeCombineXYZ'); n148.name = 'Combine XYZ.022'; n148.location = (-900, 572)
n149 = _N.new('ShaderNodeMath'); n149.name = 'Math.064'; n149.location = (-1090, -25)
n149.label = 'Divide'
n149.operation = 'DIVIDE'
n149.inputs[1].default_value = 2.0
n150 = _N.new('ShaderNodeMath'); n150.name = 'Math.065'; n150.location = (-1090, 179)
n150.label = 'Divide'
n150.operation = 'DIVIDE'
n150.inputs[1].default_value = 2.0
n151 = _N.new('GeometryNodeTransform'); n151.name = 'Transform.010'; n151.location = (-520, 962)
n152 = _N.new('GeometryNodeFillCurve'); n152.name = 'Fill Curve.001'; n152.location = (-900, 182)
n153 = _N.new('GeometryNodeStringToCurves'); n153.name = 'String to Curves.001'; n153.location = (-1330, 384)
n153.font = None
n153.inputs[0].default_value = 'Weight'
n153.inputs[1].default_value = 0.5
n154 = _N.new('ShaderNodeMath'); n154.name = 'Math.066'; n154.location = (-1520, 77)
n154.label = 'Multiply'
n154.operation = 'MULTIPLY'
n154.inputs[0].default_value = 2.0
n155 = _N.new('ShaderNodeMath'); n155.name = 'Math.067'; n155.location = (-1305, -230)
n155.label = 'Subtract'
n155.operation = 'SUBTRACT'
n156 = _N.new('GeometryNodeTransform'); n156.name = 'Transform.011'; n156.location = (-710, 818)
n157 = _N.new('ShaderNodeCombineXYZ'); n157.name = 'Combine XYZ.023'; n157.location = (-900, -142)
n158 = _N.new('ShaderNodeCombineXYZ'); n158.name = 'Combine XYZ.024'; n158.location = (-900, 27)
n159 = _N.new('ShaderNodeMath'); n159.name = 'Math.068'; n159.location = (-1305, -26)
n159.label = 'Divide'
n159.operation = 'DIVIDE'
n159.inputs[1].default_value = 2.0
n160 = _N.new('GeometryNodeSetMaterial'); n160.name = 'Set Material.008'; n160.location = (-520, 651)
n161 = _N.new('GeometryNodeStringJoin'); n161.name = 'Join Strings'; n161.location = (-4610, 548)
n162 = _N.new('FunctionNodeInputSpecialCharacters'); n162.name = 'Special Characters'; n162.location = (-4825, 780)
n163 = _N.new('FunctionNodeInputString'); n163.name = 'String'; n163.location = (-4825, 658)
n163.string = 'Elastic'
n163.outputs[0].default_value = ''
n164 = _N.new('FunctionNodeInputString'); n164.name = 'String.001'; n164.location = (-4825, 528)
n164.string = 'Energy'
n164.outputs[0].default_value = ''
n165 = _N.new('GeometryNodeFillCurve'); n165.name = 'Fill Curve.002'; n165.location = (-4180, -67)
n166 = _N.new('GeometryNodeStringToCurves'); n166.name = 'String to Curves.002'; n166.location = (-4420, 408)
n166.font = None
n166.inputs[1].default_value = 0.5
n167 = _N.new('ShaderNodeMath'); n167.name = 'Math.069'; n167.location = (-6230, -84)
n167.label = 'Add'
n167.inputs[1].default_value = 1.5
n168 = _N.new('GeometryNodeTransform'); n168.name = 'Transform.012'; n168.location = (-710, -1097)
n169 = _N.new('ShaderNodeCombineXYZ'); n169.name = 'Combine XYZ.025'; n169.location = (-4180, -222)
n170 = _N.new('ShaderNodeMath'); n170.name = 'Math.070'; n170.location = (-4395, -3)
n170.label = 'Multiply'
n170.operation = 'MULTIPLY'
n171 = _N.new('ShaderNodeCombineXYZ'); n171.name = 'Combine XYZ.026'; n171.location = (-3800, -340)
n172 = _N.new('ShaderNodeMath'); n172.name = 'Math.071'; n172.location = (-4180, 137)
n172.label = 'Divide'
n172.operation = 'DIVIDE'
n172.inputs[1].default_value = 2.0
n173 = _N.new('GeometryNodeSetMaterial'); n173.name = 'Set Material.009'; n173.location = (-520, -674)
n174 = _N.new('GeometryNodeStringJoin'); n174.name = 'Join Strings.001'; n174.location = (-6230, 64)
n175 = _N.new('FunctionNodeInputSpecialCharacters'); n175.name = 'Special Characters.001'; n175.location = (-6420, 424)
n176 = _N.new('FunctionNodeInputString'); n176.name = 'String.002'; n176.location = (-6420, 302)
n176.string = 'Kinetic'
n176.outputs[0].default_value = ''
n177 = _N.new('FunctionNodeInputString'); n177.name = 'String.003'; n177.location = (-6420, 172)
n177.string = 'Energy'
n177.outputs[0].default_value = ''
n178 = _N.new('GeometryNodeFillCurve'); n178.name = 'Fill Curve.003'; n178.location = (-5230, -815)
n179 = _N.new('GeometryNodeStringToCurves'); n179.name = 'String to Curves.003'; n179.location = (-5470, -214)
n179.font = None
n179.inputs[1].default_value = 0.5
n180 = _N.new('GeometryNodeTransform'); n180.name = 'Transform.013'; n180.location = (-5040, -496)
n181 = _N.new('ShaderNodeCombineXYZ'); n181.name = 'Combine XYZ.027'; n181.location = (-5445, -625)
n182 = _N.new('ShaderNodeMath'); n182.name = 'Math.072'; n182.location = (-6420, -162)
n182.label = 'Multiply'
n182.operation = 'MULTIPLY'
n183 = _N.new('ShaderNodeMath'); n183.name = 'Math.073'; n183.location = (-6230, -288)
n183.label = 'Divide'
n183.operation = 'DIVIDE'
n183.inputs[1].default_value = 3.0
n184 = _N.new('ShaderNodeCombineXYZ'); n184.name = 'Combine XYZ.028'; n184.location = (-5230, -646)
n185 = _N.new('ShaderNodeMath'); n185.name = 'Math.074'; n185.location = (-5445, -10)
n185.label = 'Divide'
n185.operation = 'DIVIDE'
n185.inputs[1].default_value = 2.0
n186 = _N.new('GeometryNodeSetMaterial'); n186.name = 'Set Material.010'; n186.location = (-4610, -260)
n187 = _N.new('GeometryNodeJoinGeometry'); n187.name = 'Join Geometry'; n187.location = (-330, 64)
n188 = _N.new('NodeGroupOutput'); n188.name = 'Group Output'; n188.location = (-140, 36)
n189 = _N.new('GeometryNodeInputNamedAttribute'); n189.name = 'Named Attribute'; n189.location = (-735, 5)
n189.inputs[0].default_value = 'radius'
n190 = _N.new('GeometryNodeSwitch'); n190.name = 'Switch.001'; n190.location = (-735, 5)
n190.input_type = 'FLOAT'
n190.inputs[1].default_value = 1.0
_L.new(n6.outputs[3], n9.inputs[0])
_L.new(n6.outputs[2], n9.inputs[1])
_L.new(n10.outputs[1], n11.inputs[0])
_L.new(n10.outputs[0], n11.inputs[1])
_L.new(n9.outputs[0], n12.inputs[0])
_L.new(n6.outputs[1], n13.inputs[0])
_L.new(n12.outputs[0], n15.inputs[0])
_L.new(n13.outputs[0], n15.inputs[1])
_L.new(n6.outputs[0], n15.inputs[2])
_L.new(n15.outputs[0], n14.inputs[0])
_L.new(n12.outputs[0], n18.inputs[0])
_L.new(n6.outputs[0], n19.inputs[0])
_L.new(n18.outputs[0], n17.inputs[0])
_L.new(n19.outputs[0], n17.inputs[2])
_L.new(n5.outputs[0], n16.inputs[0])
_L.new(n17.outputs[0], n16.inputs[1])
_L.new(n16.outputs[0], n20.inputs[0])
_L.new(n6.outputs[17], n20.inputs[2])
_L.new(n6.outputs[7], n21.inputs[1])
_L.new(n21.outputs[0], n22.inputs[0])
_L.new(n10.outputs[0], n22.inputs[1])
_L.new(n8.outputs[0], n23.inputs[0])
_L.new(n22.outputs[0], n23.inputs[1])
_L.new(n6.outputs[5], n24.inputs[0])
_L.new(n23.outputs[0], n24.inputs[1])
_L.new(n10.outputs[0], n26.inputs[0])
_L.new(n6.outputs[6], n26.inputs[1])
_L.new(n26.outputs[0], n25.inputs[0])
_L.new(n24.outputs[0], n27.inputs[0])
_L.new(n25.outputs[0], n27.inputs[1])
_L.new(n6.outputs[1], n28.inputs[0])
_L.new(n6.outputs[1], n29.inputs[0])
_L.new(n30.outputs[0], n32.inputs[0])
_L.new(n28.outputs[0], n32.inputs[1])
_L.new(n29.outputs[0], n32.inputs[2])
_L.new(n32.outputs[0], n31.inputs[0])
_L.new(n30.outputs[0], n33.inputs[0])
_L.new(n9.outputs[0], n34.inputs[0])
_L.new(n33.outputs[0], n34.inputs[1])
_L.new(n34.outputs[0], n35.inputs[0])
_L.new(n27.outputs[0], n35.inputs[1])
_L.new(n29.outputs[0], n37.inputs[0])
_L.new(n37.outputs[0], n38.inputs[0])
_L.new(n6.outputs[0], n38.inputs[1])
_L.new(n35.outputs[0], n40.inputs[0])
_L.new(n36.outputs[0], n40.inputs[1])
_L.new(n38.outputs[0], n40.inputs[2])
_L.new(n4.outputs[0], n39.inputs[0])
_L.new(n40.outputs[0], n39.inputs[1])
_L.new(n39.outputs[0], n41.inputs[0])
_L.new(n6.outputs[16], n41.inputs[2])
_L.new(n6.outputs[4], n42.inputs[4])
_L.new(n6.outputs[2], n43.inputs[1])
_L.new(n6.outputs[1], n43.inputs[2])
_L.new(n6.outputs[1], n43.inputs[3])
_L.new(n9.outputs[0], n43.inputs[4])
_L.new(n6.outputs[1], n46.inputs[0])
_L.new(n6.outputs[0], n46.inputs[1])
_L.new(n46.outputs[0], n47.inputs[0])
_L.new(n6.outputs[4], n47.inputs[1])
_L.new(n6.outputs[4], n45.inputs[0])
_L.new(n47.outputs[0], n45.inputs[2])
_L.new(n7.outputs[0], n49.inputs[0])
_L.new(n49.outputs[0], n48.inputs[1])
_L.new(n43.outputs[0], n44.inputs[0])
_L.new(n45.outputs[0], n44.inputs[1])
_L.new(n48.outputs[0], n44.inputs[2])
_L.new(n51.outputs[0], n50.inputs[0])
_L.new(n50.outputs[0], n52.inputs[0])
_L.new(n9.outputs[0], n52.inputs[1])
_L.new(n6.outputs[4], n53.inputs[1])
_L.new(n35.outputs[0], n54.inputs[0])
_L.new(n53.outputs[0], n54.inputs[1])
_L.new(n30.outputs[0], n55.inputs[0])
_L.new(n54.outputs[0], n56.inputs[0])
_L.new(n55.outputs[0], n56.inputs[1])
_L.new(n52.outputs[0], n57.inputs[0])
_L.new(n56.outputs[0], n57.inputs[1])
_L.new(n57.outputs[0], n59.inputs[0])
_L.new(n50.outputs[1], n59.inputs[1])
_L.new(n50.outputs[2], n59.inputs[2])
_L.new(n44.outputs[0], n58.inputs[0])
_L.new(n59.outputs[0], n58.inputs[2])
_L.new(n58.outputs[0], n60.inputs[0])
_L.new(n42.outputs[0], n60.inputs[1])
_L.new(n60.outputs[0], n61.inputs[0])
_L.new(n6.outputs[15], n61.inputs[2])
_L.new(n29.outputs[0], n63.inputs[0])
_L.new(n6.outputs[0], n63.inputs[1])
_L.new(n63.outputs[0], n62.inputs[2])
_L.new(n29.outputs[0], n65.inputs[0])
_L.new(n6.outputs[8], n65.inputs[1])
_L.new(n65.outputs[0], n66.inputs[0])
_L.new(n6.outputs[0], n66.inputs[1])
_L.new(n66.outputs[0], n64.inputs[2])
_L.new(n6.outputs[9], n67.inputs[0])
_L.new(n62.outputs[0], n67.inputs[2])
_L.new(n64.outputs[0], n67.inputs[3])
_L.new(n6.outputs[10], n69.inputs[2])
_L.new(n67.outputs[0], n68.inputs[0])
_L.new(n3.outputs[0], n68.inputs[2])
_L.new(n10.outputs[1], n72.inputs[0])
_L.new(n71.outputs[0], n72.inputs[1])
_L.new(n72.outputs[0], n73.inputs[0])
_L.new(n11.outputs[0], n73.inputs[1])
_L.new(n73.outputs[0], n74.inputs[0])
_L.new(n6.outputs[6], n74.inputs[1])
_L.new(n74.outputs[0], n70.inputs[0])
_L.new(n24.outputs[0], n75.inputs[0])
_L.new(n70.outputs[0], n75.inputs[1])
_L.new(n10.outputs[1], n79.inputs[0])
_L.new(n78.outputs[0], n79.inputs[1])
_L.new(n79.outputs[0], n77.inputs[2])
_L.new(n77.outputs[0], n76.inputs[0])
_L.new(n75.outputs[0], n76.inputs[2])
_L.new(n30.outputs[0], n80.inputs[0])
_L.new(n9.outputs[0], n81.inputs[0])
_L.new(n80.outputs[0], n81.inputs[1])
_L.new(n81.outputs[0], n82.inputs[0])
_L.new(n76.outputs[0], n82.inputs[1])
_L.new(n82.outputs[0], n83.inputs[0])
_L.new(n68.outputs[0], n84.inputs[0])
_L.new(n83.outputs[0], n84.inputs[3])
_L.new(n84.outputs[0], n85.inputs[0])
_L.new(n6.outputs[19], n85.inputs[2])
_L.new(n13.outputs[0], n86.inputs[0])
_L.new(n6.outputs[0], n88.inputs[0])
_L.new(n29.outputs[0], n88.inputs[1])
_L.new(n88.outputs[0], n89.inputs[0])
_L.new(n87.outputs[0], n91.inputs[0])
_L.new(n86.outputs[0], n91.inputs[1])
_L.new(n89.outputs[0], n91.inputs[2])
_L.new(n91.outputs[0], n90.inputs[0])
_L.new(n87.outputs[0], n94.inputs[0])
_L.new(n89.outputs[0], n95.inputs[0])
_L.new(n94.outputs[0], n93.inputs[0])
_L.new(n95.outputs[0], n93.inputs[2])
_L.new(n2.outputs[0], n92.inputs[0])
_L.new(n93.outputs[0], n92.inputs[1])
_L.new(n92.outputs[0], n96.inputs[0])
_L.new(n6.outputs[18], n96.inputs[2])
_L.new(n98.outputs[0], n97.inputs[0])
_L.new(n12.outputs[0], n99.inputs[0])
_L.new(n6.outputs[12], n99.inputs[1])
_L.new(n99.outputs[0], n102.inputs[0])
_L.new(n100.outputs[0], n102.inputs[1])
_L.new(n1.outputs[0], n101.inputs[0])
_L.new(n102.outputs[0], n101.inputs[1])
_L.new(n50.outputs[2], n103.inputs[0])
_L.new(n24.outputs[0], n105.inputs[0])
_L.new(n6.outputs[11], n105.inputs[1])
_L.new(n50.outputs[0], n104.inputs[0])
_L.new(n50.outputs[1], n104.inputs[1])
_L.new(n105.outputs[0], n104.inputs[2])
_L.new(n101.outputs[0], n106.inputs[0])
_L.new(n103.outputs[0], n106.inputs[1])
_L.new(n104.outputs[0], n106.inputs[2])
_L.new(n106.outputs[0], n107.inputs[0])
_L.new(n6.outputs[14], n107.inputs[2])
_L.new(n109.outputs[0], n108.inputs[0])
_L.new(n12.outputs[0], n112.inputs[0])
_L.new(n6.outputs[12], n112.inputs[1])
_L.new(n112.outputs[0], n111.inputs[0])
_L.new(n0.outputs[0], n110.inputs[0])
_L.new(n111.outputs[0], n110.inputs[1])
_L.new(n27.outputs[0], n114.inputs[0])
_L.new(n114.outputs[0], n115.inputs[0])
_L.new(n6.outputs[11], n115.inputs[1])
_L.new(n115.outputs[0], n116.inputs[0])
_L.new(n50.outputs[0], n113.inputs[0])
_L.new(n50.outputs[1], n113.inputs[1])
_L.new(n116.outputs[0], n113.inputs[2])
_L.new(n110.outputs[0], n117.inputs[0])
_L.new(n103.outputs[0], n117.inputs[1])
_L.new(n113.outputs[0], n117.inputs[2])
_L.new(n117.outputs[0], n118.inputs[0])
_L.new(n6.outputs[13], n118.inputs[2])
_L.new(n119.outputs[0], n123.inputs[0])
_L.new(n120.outputs[0], n123.inputs[1])
_L.new(n121.outputs[0], n123.inputs[2])
_L.new(n6.outputs[20], n123.inputs[3])
_L.new(n7.outputs[0], n126.inputs[1])
_L.new(n126.outputs[0], n127.inputs[0])
_L.new(n7.outputs[0], n128.inputs[0])
_L.new(n127.outputs[0], n125.inputs[1])
_L.new(n128.outputs[0], n125.inputs[2])
_L.new(n123.outputs[0], n124.inputs[0])
_L.new(n125.outputs[0], n124.inputs[2])
_L.new(n30.outputs[0], n129.inputs[0])
_L.new(n35.outputs[0], n130.inputs[0])
_L.new(n129.outputs[0], n130.inputs[1])
_L.new(n13.outputs[0], n131.inputs[0])
_L.new(n131.outputs[0], n132.inputs[0])
_L.new(n122.outputs[0], n132.inputs[1])
_L.new(n29.outputs[0], n133.inputs[0])
_L.new(n38.outputs[0], n134.inputs[0])
_L.new(n133.outputs[0], n134.inputs[1])
_L.new(n130.outputs[0], n135.inputs[0])
_L.new(n132.outputs[0], n135.inputs[1])
_L.new(n134.outputs[0], n135.inputs[2])
_L.new(n124.outputs[0], n136.inputs[0])
_L.new(n135.outputs[0], n136.inputs[1])
_L.new(n138.outputs[0], n137.inputs[0])
_L.new(n130.outputs[0], n139.inputs[0])
_L.new(n119.outputs[0], n139.inputs[1])
_L.new(n134.outputs[0], n140.inputs[0])
_L.new(n120.outputs[0], n140.inputs[1])
_L.new(n139.outputs[0], n142.inputs[0])
_L.new(n132.outputs[0], n142.inputs[1])
_L.new(n140.outputs[0], n142.inputs[2])
_L.new(n7.outputs[0], n144.inputs[0])
_L.new(n144.outputs[0], n143.inputs[0])
_L.new(n137.outputs[0], n141.inputs[0])
_L.new(n142.outputs[0], n141.inputs[1])
_L.new(n143.outputs[0], n141.inputs[2])
_L.new(n141.outputs[0], n145.inputs[0])
_L.new(n6.outputs[20], n145.inputs[2])
_L.new(n119.outputs[0], n146.inputs[0])
_L.new(n120.outputs[0], n146.inputs[1])
_L.new(n121.outputs[0], n146.inputs[2])
_L.new(n6.outputs[21], n146.inputs[3])
_L.new(n7.outputs[0], n149.inputs[0])
_L.new(n7.outputs[0], n150.inputs[0])
_L.new(n149.outputs[0], n148.inputs[1])
_L.new(n150.outputs[0], n148.inputs[2])
_L.new(n146.outputs[0], n147.inputs[0])
_L.new(n148.outputs[0], n147.inputs[2])
_L.new(n147.outputs[0], n151.inputs[0])
_L.new(n135.outputs[0], n151.inputs[1])
_L.new(n153.outputs[0], n152.inputs[0])
_L.new(n120.outputs[0], n154.inputs[1])
_L.new(n140.outputs[0], n155.inputs[0])
_L.new(n154.outputs[0], n155.inputs[1])
_L.new(n139.outputs[0], n157.inputs[0])
_L.new(n132.outputs[0], n157.inputs[1])
_L.new(n155.outputs[0], n157.inputs[2])
_L.new(n7.outputs[0], n159.inputs[0])
_L.new(n159.outputs[0], n158.inputs[0])
_L.new(n152.outputs[0], n156.inputs[0])
_L.new(n157.outputs[0], n156.inputs[1])
_L.new(n158.outputs[0], n156.inputs[2])
_L.new(n156.outputs[0], n160.inputs[0])
_L.new(n6.outputs[21], n160.inputs[2])
_L.new(n162.outputs[0], n161.inputs[0])
_L.new(n164.outputs[0], n161.inputs[1])
_L.new(n163.outputs[0], n161.inputs[1])
_L.new(n161.outputs[0], n166.inputs[0])
_L.new(n166.outputs[0], n165.inputs[0])
_L.new(n99.outputs[0], n167.inputs[0])
_L.new(n6.outputs[5], n170.inputs[0])
_L.new(n6.outputs[11], n170.inputs[1])
_L.new(n167.outputs[0], n169.inputs[0])
_L.new(n100.outputs[0], n169.inputs[1])
_L.new(n170.outputs[0], n169.inputs[2])
_L.new(n7.outputs[0], n172.inputs[0])
_L.new(n172.outputs[0], n171.inputs[0])
_L.new(n165.outputs[0], n168.inputs[0])
_L.new(n169.outputs[0], n168.inputs[1])
_L.new(n171.outputs[0], n168.inputs[2])
_L.new(n168.outputs[0], n173.inputs[0])
_L.new(n6.outputs[14], n173.inputs[2])
_L.new(n175.outputs[0], n174.inputs[0])
_L.new(n177.outputs[0], n174.inputs[1])
_L.new(n176.outputs[0], n174.inputs[1])
_L.new(n174.outputs[0], n179.inputs[0])
_L.new(n179.outputs[0], n178.inputs[0])
_L.new(n6.outputs[5], n182.inputs[0])
_L.new(n6.outputs[11], n182.inputs[1])
_L.new(n182.outputs[0], n183.inputs[0])
_L.new(n167.outputs[0], n181.inputs[0])
_L.new(n100.outputs[0], n181.inputs[1])
_L.new(n183.outputs[0], n181.inputs[2])
_L.new(n7.outputs[0], n185.inputs[0])
_L.new(n185.outputs[0], n184.inputs[0])
_L.new(n178.outputs[0], n180.inputs[0])
_L.new(n181.outputs[0], n180.inputs[1])
_L.new(n184.outputs[0], n180.inputs[2])
_L.new(n180.outputs[0], n186.inputs[0])
_L.new(n6.outputs[13], n186.inputs[2])
_L.new(n186.outputs[0], n187.inputs[0])
_L.new(n173.outputs[0], n187.inputs[0])
_L.new(n160.outputs[0], n187.inputs[0])
_L.new(n151.outputs[0], n187.inputs[0])
_L.new(n145.outputs[0], n187.inputs[0])
_L.new(n136.outputs[0], n187.inputs[0])
_L.new(n118.outputs[0], n187.inputs[0])
_L.new(n107.outputs[0], n187.inputs[0])
_L.new(n85.outputs[0], n187.inputs[0])
_L.new(n41.outputs[0], n187.inputs[0])
_L.new(n96.outputs[0], n187.inputs[0])
_L.new(n61.outputs[0], n187.inputs[0])
_L.new(n20.outputs[0], n187.inputs[0])
_L.new(n187.outputs[0], n188.inputs[0])
_L.new(n14.outputs[0], n5.inputs[0])
_L.new(n14.outputs[1], n5.inputs[3])
_L.new(n31.outputs[0], n4.inputs[0])
_L.new(n31.outputs[1], n4.inputs[3])
_L.new(n69.outputs[0], n3.inputs[0])
_L.new(n69.outputs[1], n3.inputs[3])
_L.new(n90.outputs[0], n2.inputs[0])
_L.new(n90.outputs[1], n2.inputs[3])
_L.new(n97.outputs[0], n1.inputs[0])
_L.new(n97.outputs[1], n1.inputs[3])
_L.new(n108.outputs[0], n0.inputs[0])
_L.new(n108.outputs[1], n0.inputs[3])
_L.new(n189.outputs[1], n190.inputs[0])
_L.new(n189.outputs[0], n190.inputs[2])
_L.new(n190.outputs[0], n60.inputs[2])
n188.is_active_output = True

# ---- material node trees
mat_energy_material.use_nodes = True; mat_energy_material.node_tree.nodes.clear()
_N = mat_energy_material.node_tree.nodes; _L = mat_energy_material.node_tree.links
n0 = _N.new('ShaderNodeOutputMaterial'); n0.name = 'Material Output'; n0.location = (300, 300)
n1 = _N.new('ShaderNodeBsdfPrincipled'); n1.name = 'Principled BSDF'; n1.location = (10, 300)
n1.distribution = 'GGX'
n1.subsurface_method = 'RANDOM_WALK_SKIN'
n1.inputs[0].default_value = (1.0, 0.09308, 0.002007, 1.0)
n1.inputs[3].default_value = 1.45
n1.inputs[18].default_value = 1.0
n1.inputs[27].default_value = (0.0, 0.0, 0.0, 1.0)
n1.inputs[28].default_value = 1.0
n2 = _N.new('ShaderNodeValue'); n2.name = 'Value'; n2.location = (300, 140)
n2.outputs[0].default_value = 0.0
_L.new(n1.outputs[0], n0.inputs[0])
_L.new(n2.outputs[0], n0.inputs[3])
n0.is_active_output = True
mat_spring_material.use_nodes = True; mat_spring_material.node_tree.nodes.clear()
_N = mat_spring_material.node_tree.nodes; _L = mat_spring_material.node_tree.links
n0 = _N.new('ShaderNodeBsdfPrincipled'); n0.name = 'Principled BSDF'; n0.location = (10, 300)
n0.distribution = 'GGX'
n0.subsurface_method = 'RANDOM_WALK_SKIN'
n0.inputs[1].default_value = 1.0
n0.inputs[2].default_value = 0.1
n0.inputs[3].default_value = 1.45
n0.inputs[27].default_value = (0.0, 0.0, 0.0, 1.0)
n0.inputs[28].default_value = 1.0
n1 = _N.new('ShaderNodeOutputMaterial'); n1.name = 'Material Output'; n1.location = (300, 300)
_L.new(n0.outputs[0], n1.inputs[0])
n1.is_active_output = True
mat_plunger_material.use_nodes = True; mat_plunger_material.node_tree.nodes.clear()
_N = mat_plunger_material.node_tree.nodes; _L = mat_plunger_material.node_tree.links
n0 = _N.new('ShaderNodeBsdfPrincipled'); n0.name = 'Principled BSDF'; n0.location = (10, 300)
n0.distribution = 'GGX'
n0.subsurface_method = 'RANDOM_WALK_SKIN'
n0.inputs[0].default_value = (0.2183, 0.3342, 0.8, 1.0)
n0.inputs[1].default_value = 1.0
n0.inputs[2].default_value = 0.3175
n0.inputs[3].default_value = 1.45
n0.inputs[27].default_value = (0.0, 0.0, 0.0, 1.0)
n0.inputs[28].default_value = 1.0
n1 = _N.new('ShaderNodeOutputMaterial'); n1.name = 'Material Output'; n1.location = (300, 300)
_L.new(n0.outputs[0], n1.inputs[0])
n1.is_active_output = True
mat_base_material.use_nodes = True; mat_base_material.node_tree.nodes.clear()
_N = mat_base_material.node_tree.nodes; _L = mat_base_material.node_tree.links
n0 = _N.new('ShaderNodeBsdfPrincipled'); n0.name = 'Principled BSDF'; n0.location = (10, 300)
n0.distribution = 'GGX'
n0.subsurface_method = 'RANDOM_WALK_SKIN'
n0.inputs[0].default_value = (1.0, 0.7472, 0.5596, 1.0)
n0.inputs[2].default_value = 1.0
n0.inputs[3].default_value = 1.45
n0.inputs[27].default_value = (0.0, 0.0, 0.0, 1.0)
n0.inputs[28].default_value = 1.0
n1 = _N.new('ShaderNodeOutputMaterial'); n1.name = 'Material Output'; n1.location = (300, 300)
n2 = _N.new('ShaderNodeValue'); n2.name = 'Value'; n2.location = (300, 140)
n2.outputs[0].default_value = 0.0
_L.new(n0.outputs[0], n1.inputs[0])
_L.new(n2.outputs[0], n1.inputs[3])
n1.is_active_output = True
mat_graph_material.use_nodes = True; mat_graph_material.node_tree.nodes.clear()
_N = mat_graph_material.node_tree.nodes; _L = mat_graph_material.node_tree.links
n0 = _N.new('ShaderNodeBsdfPrincipled'); n0.name = 'Principled BSDF'; n0.location = (10, 300)
n0.distribution = 'GGX'
n0.subsurface_method = 'RANDOM_WALK_SKIN'
n0.inputs[0].default_value = (0.03689, 0.6738, 0.02827, 1.0)
n0.inputs[2].default_value = 0.2778
n0.inputs[3].default_value = 1.45
n0.inputs[27].default_value = (0.03689, 0.6738, 0.02827, 1.0)
n0.inputs[28].default_value = 5.0
n1 = _N.new('ShaderNodeOutputMaterial'); n1.name = 'Material Output'; n1.location = (300, 300)
_L.new(n0.outputs[0], n1.inputs[0])
n1.is_active_output = True
mat_amplitude_material.use_nodes = True; mat_amplitude_material.node_tree.nodes.clear()
_N = mat_amplitude_material.node_tree.nodes; _L = mat_amplitude_material.node_tree.links
n0 = _N.new('ShaderNodeBsdfPrincipled'); n0.name = 'Principled BSDF'; n0.location = (10, 300)
n0.distribution = 'GGX'
n0.subsurface_method = 'RANDOM_WALK_SKIN'
n0.inputs[0].default_value = (0.128, 0.4187, 0.8, 1.0)
n0.inputs[3].default_value = 1.45
n0.inputs[27].default_value = (0.0, 0.0, 0.0, 1.0)
n0.inputs[28].default_value = 1.0
n1 = _N.new('ShaderNodeOutputMaterial'); n1.name = 'Material Output'; n1.location = (300, 300)
_L.new(n0.outputs[0], n1.inputs[0])
n1.is_active_output = True
mat_wall_material.use_nodes = True; mat_wall_material.node_tree.nodes.clear()
_N = mat_wall_material.node_tree.nodes; _L = mat_wall_material.node_tree.links
n0 = _N.new('ShaderNodeBsdfPrincipled'); n0.name = 'Principled BSDF'; n0.location = (10, 300)
n0.distribution = 'GGX'
n0.subsurface_method = 'RANDOM_WALK_SKIN'
n0.inputs[0].default_value = (0.3758, 0.3402, 0.1122, 1.0)
n0.inputs[3].default_value = 1.45
n0.inputs[27].default_value = (0.0, 0.0, 0.0, 1.0)
n0.inputs[28].default_value = 1.0
n1 = _N.new('ShaderNodeOutputMaterial'); n1.name = 'Material Output'; n1.location = (300, 300)
_L.new(n0.outputs[0], n1.inputs[0])
n1.is_active_output = True
mat_reaction_arrow_material.use_nodes = True; mat_reaction_arrow_material.node_tree.nodes.clear()
_N = mat_reaction_arrow_material.node_tree.nodes; _L = mat_reaction_arrow_material.node_tree.links
n0 = _N.new('ShaderNodeBsdfPrincipled'); n0.name = 'Principled BSDF'; n0.location = (10, 300)
n0.distribution = 'GGX'
n0.subsurface_method = 'RANDOM_WALK_SKIN'
n0.inputs[0].default_value = (0.4385, 0.2363, 0.3033, 1.0)
n0.inputs[3].default_value = 1.45
n0.inputs[27].default_value = (0.0, 0.0, 0.0, 1.0)
n0.inputs[28].default_value = 1.0
n1 = _N.new('ShaderNodeOutputMaterial'); n1.name = 'Material Output'; n1.location = (300, 300)
_L.new(n0.outputs[0], n1.inputs[0])
n1.is_active_output = True
mat_weight_arrow_material.use_nodes = True; mat_weight_arrow_material.node_tree.nodes.clear()
_N = mat_weight_arrow_material.node_tree.nodes; _L = mat_weight_arrow_material.node_tree.links
n0 = _N.new('ShaderNodeBsdfPrincipled'); n0.name = 'Principled BSDF'; n0.location = (10, 300)
n0.distribution = 'GGX'
n0.subsurface_method = 'RANDOM_WALK_SKIN'
n0.inputs[0].default_value = (0.06046, 0.08596, 0.8, 1.0)
n0.inputs[3].default_value = 1.45
n0.inputs[27].default_value = (0.0, 0.0, 0.0, 1.0)
n0.inputs[28].default_value = 1.0
n1 = _N.new('ShaderNodeOutputMaterial'); n1.name = 'Material Output'; n1.location = (300, 300)
_L.new(n0.outputs[0], n1.inputs[0])
n1.is_active_output = True
mat_material.use_nodes = True; mat_material.node_tree.nodes.clear()
_N = mat_material.node_tree.nodes; _L = mat_material.node_tree.links
n0 = _N.new('ShaderNodeBsdfPrincipled'); n0.name = 'Principled BSDF'; n0.location = (10, 300)
n0.distribution = 'GGX'
n0.subsurface_method = 'RANDOM_WALK_SKIN'
n0.inputs[0].default_value = (0.6383, 0.6298, 0.5088, 1.0)
n0.inputs[3].default_value = 1.45
n0.inputs[27].default_value = (0.0, 0.0, 0.0, 1.0)
n0.inputs[28].default_value = 1.0
n1 = _N.new('ShaderNodeOutputMaterial'); n1.name = 'Material Output'; n1.location = (300, 300)
_L.new(n0.outputs[0], n1.inputs[0])
n1.is_active_output = True

# ---- world
world_world = bpy.data.worlds.new('World'); scene.world = world_world
world_world.use_nodes = True; world_world.node_tree.nodes.clear()
_N = world_world.node_tree.nodes; _L = world_world.node_tree.links
n0 = _N.new('ShaderNodeOutputWorld'); n0.name = 'World Output'; n0.location = (300, 300)
n1 = _N.new('ShaderNodeBackground'); n1.name = 'Background'; n1.location = (10, 300)
n1.inputs[0].default_value = (0.05088, 0.05088, 0.05088, 1.0)
_L.new(n1.outputs[0], n0.inputs[0])
n0.is_active_output = True
world_world.color = (0.05088, 0.05088, 0.05088)
world_world.use_sun_shadow = False
world_world.sun_shadow_jitter_overblur = 0.0

# ---- cameras
cam_camera = bpy.data.cameras.new('Camera')
cam_camera.clip_end = 100.0
cam_camera.ortho_scale = 7.314

# ---- lights
light_light = bpy.data.lights.new('Light', 'POINT')
light_light.transmission_factor = 0.0
light_light.energy = 1000.0
light_light.shadow_soft_size = 0.1
light_light.shadow_maximum_resolution = 0.006
light_light.use_absolute_resolution = True

# ---- meshes
me_cube = bpy.data.meshes.new('Cube')
me_cube.from_pydata([(1.0, 1.0, 1.0), (1.0, 1.0, -1.0), (1.0, -1.0, 1.0), (1.0, -1.0, -1.0), (-1.0, 1.0, 1.0), (-1.0, 1.0, -1.0), (-1.0, -1.0, 1.0), (-1.0, -1.0, -1.0)], [], [(0, 4, 6, 2), (3, 2, 6, 7), (7, 6, 4, 5), (5, 1, 3, 7), (1, 0, 2, 3), (5, 4, 0, 1)])
_uv = me_cube.uv_layers.new(name='UVMap')
_uv.uv.foreach_set('vector', [0.625, 0.5, 0.875, 0.5, 0.875, 0.75, 0.625, 0.75, 0.375, 0.75, 0.625, 0.75, 0.625, 1.0, 0.375, 1.0, 0.375, 0.0, 0.625, 0.0, 0.625, 0.25, 0.375, 0.25, 0.125, 0.5, 0.375, 0.5, 0.375, 0.75, 0.125, 0.75, 0.375, 0.5, 0.625, 0.5, 0.625, 0.75, 0.375, 0.75, 0.375, 0.25, 0.625, 0.25, 0.625, 0.5, 0.375, 0.5])
me_cube.materials.append(mat_energy_material)
me_cube.materials.append(mat_spring_material)
me_cube.materials.append(mat_plunger_material)
me_cube.materials.append(mat_base_material)
me_cube.materials.append(mat_graph_material)
me_cube.materials.append(mat_amplitude_material)
me_cube.materials.append(mat_wall_material)
me_cube.materials.append(mat_reaction_arrow_material)
me_cube.materials.append(mat_weight_arrow_material)
me_cube.use_mirror_vertex_groups = False
me_cube.update()
me_plane = bpy.data.meshes.new('Plane')
me_plane.from_pydata([(-0.1, -1.0, 0.0), (1.0, -1.0, 0.0), (-0.1, 0.03801, 0.0), (1.0, 0.03801, 0.0), (-0.1, 0.03801, 0.5), (1.0, 0.03801, 0.5), (-0.1, -0.6323, 0.0), (-0.1, -0.6323, 0.5)], [], [(0, 1, 3, 2), (2, 3, 5, 4), (2, 4, 7, 6)])
_uv = me_plane.uv_layers.new(name='UVMap')
_uv.uv.foreach_set('vector', [0.0, 0.0, 1.0, 0.0, 1.0, 1.0, 0.0, 1.0, 0.0, 1.0, 1.0, 1.0, 1.0, 1.0, 0.0, 1.0, 0.0, 1.0, 0.0, 1.0, 0.0, 1.0, 0.0, 1.0])
me_plane.materials.append(mat_material)
me_plane.update()

# ---- objects
ob_spring = bpy.data.objects.new('Spring', me_cube)
ob_light = bpy.data.objects.new('Light', light_light)
ob_camera = bpy.data.objects.new('Camera', cam_camera)
ob_plane = bpy.data.objects.new('Plane', me_plane)

# ---- transforms, parenting, visibility, modifiers, constraints
ob_spring.location = (0.0, 0.0, 0.0)
ob_spring.lock_rotations_4d = False
ob_spring.empty_display_type = 'ARROWS'
ob_spring.lineart.crease_threshold = 0.0
_m = ob_spring.modifiers.new('GeoNodes Modifier', 'NODES')
_m.node_group = ng_geometry_nodes_group
_gi = [s.identifier for s in ng_geometry_nodes_group.interface.items_tree if s.item_type == 'SOCKET' and s.in_out == 'INPUT']
_m[_gi[0]] = 2.37  # Base Height
_m[_gi[1]] = 0.82  # Spring Radius
_m[_gi[2]] = 16  # Spring Rotations
_m[_gi[3]] = 0.49  # Spring Length Per Rotation
_m[_gi[4]] = 0.13  # Spring Thickness
_m[_gi[5]] = 2.85  # Force
_m[_gi[6]] = 1.97  # Elasticity
_m[_gi[7]] = 0.01  # Damping Factor
_m[_gi[8]] = 4.79  # Graph Height
_m[_gi[9]] = 734  # Graph Resolution
_m[_gi[11]] = 3.11  # Indicator Height Factor
_m[_gi[12]] = 4.65  # Indicator Offset
_m[_gi[13]] = mat_energy_material  # Energy Cube Material
_m[_gi[14]] = mat_amplitude_material  # Amplitude Cube Material
_m[_gi[15]] = mat_spring_material  # Spring Material
_m[_gi[16]] = mat_plunger_material  # Plunger Material
_m[_gi[17]] = mat_base_material  # Base Material
_m[_gi[18]] = mat_wall_material  # Wall Material
_m[_gi[19]] = mat_graph_material  # Graph Material
_m[_gi[20]] = mat_reaction_arrow_material  # Reaction Arrow Material
_m[_gi[21]] = mat_weight_arrow_material  # Weight Arrow Material
ob_light.location = (6.397, -4.092, 6.711)
ob_light.rotation_euler = (0.6503, 0.05522, 1.866)
ob_light.lock_rotations_4d = False
ob_light.empty_display_type = 'ARROWS'
ob_light.color = (0.0, 0.0, 0.0, 0.0)
ob_light.lineart.crease_threshold = 0.0
ob_camera.location = (4.068, -30.63, 9.029)
ob_camera.rotation_euler = (1.444, -0.01671, -0.08592)
ob_camera.scale = (1.0, 1.0, 1.0)
ob_camera.lock_rotations_4d = False
ob_camera.empty_display_type = 'ARROWS'
ob_camera.color = (0.0, 0.0, 0.0, 0.0)
ob_camera.display_type = 'WIRE'
ob_camera.lineart.crease_threshold = 0.0
ob_plane.location = (9.814, 0.0, 0.0)
ob_plane.scale = (100.0, 100.0, 100.0)
_m = ob_plane.modifiers.new('Solidify', 'SOLIDIFY')

# ---- collection membership
col_collection.objects.link(ob_spring)
col_collection.objects.link(ob_light)
col_collection.objects.link(ob_camera)
col_collection.objects.link(ob_plane)

# ---- scene / render settings (as saved in the file)
scene.camera = ob_camera
scene.frame_start = 0; scene.frame_end = 1000; scene.frame_set(0)
scene.render.engine = 'BLENDER_EEVEE_NEXT'
scene.render.fps = 60
scene.render.film_transparent = True
scene.cycles.sampling_pattern = 'TABULATED_SOBOL'
scene.cycles.use_light_tree = False
scene.eevee.use_gtao = True
scene.eevee.gtao_distance = 1.0
scene.eevee.use_raytracing = True
scene.view_settings.view_transform = 'Filmic'
bpy.context.view_layer.update()
